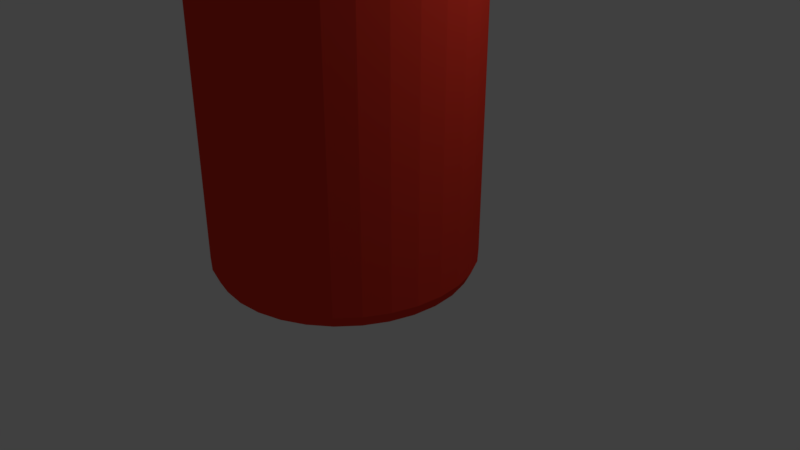 # Source: condimentBottleKetchup.blend  (saved by Blender 2.80.75; exported with 4.5.12 LTS)
import bpy
from mathutils import Matrix  # noqa: F401  (used for matrix-valued properties, if any)

bpy.ops.wm.read_factory_settings(use_empty=True)
scene = bpy.context.scene
scene.name = 'Scene'

# ---- collections
col_collection_1 = bpy.data.collections.new('Collection 1'); scene.collection.children.link(col_collection_1)

# ---- materials (node trees are filled in below, after node groups)
mat_material_001 = bpy.data.materials.new('Material.001')
mat_material_001.alpha_threshold = 0.0
mat_material_001.use_transparent_shadow = False
mat_material_001.diffuse_color = (0.8, 0.04397, 0.02498, 1.0)
mat_material_001.roughness = 0.5

# ---- material node trees

# ---- world
world_world = bpy.data.worlds.new('World'); scene.world = world_world
world_world.color = (0.05088, 0.05088, 0.05088)
world_world.use_sun_shadow = False
world_world.sun_shadow_jitter_overblur = 0.0
world_world.cycles.sampling_method = 'MANUAL'

# ---- cameras
cam_camera = bpy.data.cameras.new('Camera')
cam_camera.clip_end = 100.0
cam_camera.lens = 35.0
cam_camera.sensor_width = 32.0
cam_camera.sensor_height = 18.0
cam_camera.ortho_scale = 7.314
cam_camera.dof.focus_distance = 0.0
cam_camera.dof.aperture_fstop = 128.0

# ---- lights
light_lamp = bpy.data.lights.new('Lamp', 'POINT')
light_lamp.transmission_factor = 0.0
light_lamp.cutoff_distance = 30.0
light_lamp.energy = 100.0
light_lamp.shadow_buffer_clip_start = 1.001
light_lamp.shadow_soft_size = 0.1
light_lamp.shadow_maximum_resolution = 0.006
light_lamp.use_absolute_resolution = True

# ---- meshes
me_cylinder = bpy.data.meshes.new('Cylinder')
me_cylinder.from_pydata([(0.0, 1.0, -1.0), (0.0, 1.0, 2.781), (0.1951, 0.9808, -1.0), (0.1951, 0.9808, 2.781), (0.3827, 0.9239, -1.0), (0.3827, 0.9239, 2.781), (0.5556, 0.8315, -1.0), (0.5556, 0.8315, 2.781), (0.7071, 0.7071, -1.0), (0.7071, 0.7071, 2.781), (0.8315, 0.5556, -1.0), (0.8315, 0.5556, 2.781), (0.9239, 0.3827, -1.0), (0.9239, 0.3827, 2.781), (0.9808, 0.1951, -1.0), (0.9808, 0.1951, 2.781), (1.0, 7.55e-08, -1.0), (1.0, 7.55e-08, 2.781), (0.9808, -0.1951, -1.0), (0.9808, -0.1951, 2.781), (0.9239, -0.3827, -1.0), (0.9239, -0.3827, 2.781), (0.8315, -0.5556, -1.0), (0.8315, -0.5556, 2.781), (0.7071, -0.7071, -1.0), (0.7071, -0.7071, 2.781), (0.5556, -0.8315, -1.0), (0.5556, -0.8315, 2.781), (0.3827, -0.9239, -1.0), (0.3827, -0.9239, 2.781), (0.1951, -0.9808, -1.0), (0.1951, -0.9808, 2.781), (-3.258e-07, -1.0, -1.0), (-3.258e-07, -1.0, 2.781), (-0.1951, -0.9808, -1.0), (-0.1951, -0.9808, 2.781), (-0.3827, -0.9239, -1.0), (-0.3827, -0.9239, 2.781), (-0.5556, -0.8315, -1.0), (-0.5556, -0.8315, 2.781), (-0.7071, -0.7071, -1.0), (-0.7071, -0.7071, 2.781), (-0.8315, -0.5556, -1.0), (-0.8315, -0.5556, 2.781), (-0.9239, -0.3827, -1.0), (-0.9239, -0.3827, 2.781), (-0.9808, -0.1951, -1.0), (-0.9808, -0.1951, 2.781), (-1.0, 9.656e-07, -1.0), (-1.0, 9.656e-07, 2.781), (-0.9808, 0.1951, -1.0), (-0.9808, 0.1951, 2.781), (-0.9239, 0.3827, -1.0), (-0.9239, 0.3827, 2.781), (-0.8315, 0.5556, -1.0), (-0.8315, 0.5556, 2.781), (-0.7071, 0.7071, -1.0), (-0.7071, 0.7071, 2.781), (-0.5556, 0.8315, -1.0), (-0.5556, 0.8315, 2.781), (-0.3827, 0.9239, -1.0), (-0.3827, 0.9239, 2.781), (-0.1951, 0.9808, -1.0), (-0.1951, 0.9808, 2.781), (6.379e-09, 0.9533, -1.094), (0.186, 0.935, -1.094), (0.3648, 0.8807, -1.094), (0.5296, 0.7926, -1.094), (0.6741, 0.6741, -1.094), (0.7926, 0.5296, -1.094), (0.8807, 0.3648, -1.094), (0.935, 0.186, -1.094), (0.9533, 8.39e-08, -1.094), (0.935, -0.186, -1.094), (0.8807, -0.3648, -1.094), (0.7926, -0.5296, -1.094), (0.6741, -0.6741, -1.094), (0.5296, -0.7926, -1.094), (0.3648, -0.8807, -1.094), (0.186, -0.935, -1.094), (-3.042e-07, -0.9533, -1.094), (-0.186, -0.935, -1.094), (-0.3648, -0.8807, -1.094), (-0.5296, -0.7926, -1.094), (-0.6741, -0.6741, -1.094), (-0.7926, -0.5296, -1.094), (-0.8807, -0.3648, -1.094), (-0.935, -0.186, -1.094), (-0.9533, 9.324e-07, -1.094), (-0.935, 0.186, -1.094), (-0.8807, 0.3648, -1.094), (-0.7926, 0.5296, -1.094), (-0.6741, 0.6741, -1.094), (-0.5296, 0.7926, -1.094), (-0.3648, 0.8807, -1.094), (-0.186, 0.935, -1.094), (2.012e-08, 0.8448, -1.159), (0.1648, 0.8286, -1.159), (0.3233, 0.7805, -1.159), (0.4694, 0.7025, -1.159), (0.5974, 0.5974, -1.159), (0.7025, 0.4694, -1.159), (0.7805, 0.3233, -1.159), (0.8286, 0.1648, -1.159), (0.8448, 1.11e-07, -1.159), (0.8286, -0.1648, -1.159), (0.7805, -0.3233, -1.159), (0.7025, -0.4694, -1.159), (0.5974, -0.5974, -1.159), (0.4694, -0.7025, -1.159), (0.3233, -0.7805, -1.159), (0.1648, -0.8286, -1.159), (-2.552e-07, -0.8448, -1.159), (-0.1648, -0.8286, -1.159), (-0.3233, -0.7805, -1.159), (-0.4694, -0.7025, -1.159), (-0.5974, -0.5974, -1.159), (-0.7025, -0.4694, -1.159), (-0.7805, -0.3233, -1.159), (-0.8286, -0.1648, -1.159), (-0.8448, 8.63e-07, -1.159), (-0.8286, 0.1648, -1.159), (-0.7805, 0.3233, -1.159), (-0.7025, 0.4694, -1.159), (-0.5974, 0.5974, -1.159), (-0.4694, 0.7025, -1.159), (-0.3233, 0.7805, -1.159), (-0.1648, 0.8286, -1.159), (4.843e-08, 0.6479, -1.223), (0.1264, 0.6354, -1.223), (0.2479, 0.5985, -1.223), (0.3599, 0.5387, -1.223), (0.4581, 0.4581, -1.223), (0.5387, 0.3599, -1.223), (0.5985, 0.2479, -1.223), (0.6354, 0.1264, -1.223), (0.6479, 1.611e-07, -1.223), (0.6354, -0.1264, -1.223), (0.5985, -0.2479, -1.223), (0.5387, -0.3599, -1.223), (0.4581, -0.4581, -1.223), (0.3599, -0.5387, -1.223), (0.2479, -0.5985, -1.223), (0.1264, -0.6354, -1.223), (-1.627e-07, -0.6479, -1.223), (-0.1264, -0.6354, -1.223), (-0.2479, -0.5985, -1.223), (-0.3599, -0.5387, -1.223), (-0.4581, -0.4581, -1.223), (-0.5387, -0.3599, -1.223), (-0.5985, -0.2479, -1.223), (-0.6354, -0.1264, -1.223), (-0.6479, 7.378e-07, -1.223), (-0.6354, 0.1264, -1.223), (-0.5985, 0.2479, -1.223), (-0.5387, 0.3599, -1.223), (-0.4581, 0.4581, -1.223), (-0.3599, 0.5387, -1.223), (-0.2479, 0.5985, -1.223), (-0.1264, 0.6354, -1.223), (0.1884, 0.9469, 2.842), (-3.301e-08, 0.9655, 2.842), (0.3695, 0.892, 2.842), (0.5364, 0.8028, 2.842), (0.6827, 0.6827, 2.842), (0.8028, 0.5364, 2.842), (0.892, 0.3695, 2.842), (0.9469, 0.1884, 2.842), (0.9655, 8.273e-08, 2.842), (0.9469, -0.1884, 2.842), (0.892, -0.3695, 2.842), (0.8028, -0.5364, 2.842), (0.6827, -0.6827, 2.842), (0.5364, -0.8028, 2.842), (0.3695, -0.892, 2.842), (0.1884, -0.9469, 2.842), (-3.476e-07, -0.9655, 2.842), (-0.1884, -0.9469, 2.842), (-0.3695, -0.892, 2.842), (-0.5364, -0.8028, 2.842), (-0.6827, -0.6827, 2.842), (-0.8028, -0.5364, 2.842), (-0.892, -0.3695, 2.842), (-0.9469, -0.1884, 2.842), (-0.9655, 9.421e-07, 2.842), (-0.9469, 0.1884, 2.842), (-0.892, 0.3695, 2.842), (-0.8028, 0.5364, 2.842), (-0.6827, 0.6827, 2.842), (-0.5364, 0.8028, 2.842), (-0.3695, 0.892, 2.842), (-0.1884, 0.9469, 2.842), (0.1593, 0.801, 2.895), (-1.551e-08, 0.8167, 2.895), (0.3125, 0.7545, 2.895), (0.4537, 0.6791, 2.895), (0.5775, 0.5775, 2.895), (0.6791, 0.4537, 2.895), (0.7545, 0.3125, 2.895), (0.801, 0.1593, 2.895), (0.8167, 1.168e-07, 2.895), (0.801, -0.1593, 2.895), (0.7545, -0.3125, 2.895), (0.6791, -0.4537, 2.895), (0.5775, -0.5775, 2.895), (0.4537, -0.6791, 2.895), (0.3125, -0.7545, 2.895), (0.1593, -0.801, 2.895), (-2.816e-07, -0.8167, 2.895), (-0.1593, -0.801, 2.895), (-0.3125, -0.7545, 2.895), (-0.4537, -0.6791, 2.895), (-0.5775, -0.5775, 2.895), (-0.6791, -0.4537, 2.895), (-0.7545, -0.3125, 2.895), (-0.801, -0.1593, 2.895), (-0.8167, 8.437e-07, 2.895), (-0.801, 0.1593, 2.895), (-0.7545, 0.3125, 2.895), (-0.6791, 0.4537, 2.895), (-0.5775, 0.5775, 2.895), (-0.4537, 0.6791, 2.895), (-0.3125, 0.7545, 2.895), (-0.1593, 0.801, 2.895), (0.1892, 0.951, 2.917), (-2.792e-08, 0.9696, 2.917), (0.3711, 0.8958, 2.917), (0.5387, 0.8062, 2.917), (0.6856, 0.6856, 2.917), (0.8062, 0.5387, 2.917), (0.8958, 0.3711, 2.917), (0.951, 0.1892, 2.917), (0.9696, 8.038e-08, 2.917), (0.951, -0.1892, 2.917), (0.8958, -0.3711, 2.917), (0.8062, -0.5387, 2.917), (0.6856, -0.6856, 2.917), (0.5387, -0.8062, 2.917), (0.3711, -0.8958, 2.917), (0.1892, -0.951, 2.917), (-3.439e-07, -0.9696, 2.917), (-0.1892, -0.951, 2.917), (-0.3711, -0.8958, 2.917), (-0.5387, -0.8062, 2.917), (-0.6856, -0.6856, 2.917), (-0.8062, -0.5387, 2.917), (-0.8958, -0.3711, 2.917), (-0.951, -0.1892, 2.917), (-0.9696, 9.435e-07, 2.917), (-0.951, 0.1892, 2.917), (-0.8958, 0.3711, 2.917), (-0.8062, 0.5387, 2.917), (-0.6856, 0.6856, 2.917), (-0.5387, 0.8062, 2.917), (-0.3711, 0.8958, 2.917), (-0.1892, 0.951, 2.917), (0.1892, 0.951, 3.393), (8.02e-08, 0.9696, 3.393), (0.3711, 0.8958, 3.393), (0.5387, 0.8062, 3.393), (0.6856, 0.6856, 3.393), (0.8062, 0.5387, 3.393), (0.8958, 0.3711, 3.393), (0.951, 0.1892, 3.393), (0.9696, 8.038e-08, 3.393), (0.951, -0.1892, 3.393), (0.8958, -0.3711, 3.393), (0.8062, -0.5387, 3.393), (0.6856, -0.6856, 3.393), (0.5387, -0.8062, 3.393), (0.3711, -0.8958, 3.393), (0.1892, -0.951, 3.393), (-2.357e-07, -0.9696, 3.393), (-0.1892, -0.951, 3.393), (-0.3711, -0.8958, 3.393), (-0.5387, -0.8062, 3.393), (-0.6856, -0.6856, 3.393), (-0.8062, -0.5387, 3.393), (-0.8958, -0.3711, 3.393), (-0.951, -0.1892, 3.393), (-0.9696, 9.435e-07, 3.393), (-0.951, 0.1892, 3.393), (-0.8958, 0.3711, 3.393), (-0.8062, 0.5387, 3.393), (-0.6856, 0.6856, 3.393), (-0.5387, 0.8062, 3.393), (-0.3711, 0.8958, 3.393), (-0.1892, 0.951, 3.393), (0.1831, 0.9207, 3.461), (8.367e-08, 0.9388, 3.461), (0.3593, 0.8673, 3.461), (0.5216, 0.7806, 3.461), (0.6638, 0.6638, 3.461), (0.7806, 0.5216, 3.461), (0.8673, 0.3593, 3.461), (0.9207, 0.1831, 3.461), (0.9388, 8.844e-08, 3.461), (0.9207, -0.1831, 3.461), (0.8673, -0.3593, 3.461), (0.7806, -0.5216, 3.461), (0.6638, -0.6638, 3.461), (0.5216, -0.7806, 3.461), (0.3593, -0.8673, 3.461), (0.1831, -0.9207, 3.461), (-2.222e-07, -0.9388, 3.461), (-0.1831, -0.9207, 3.461), (-0.3593, -0.8673, 3.461), (-0.5216, -0.7806, 3.461), (-0.6638, -0.6638, 3.461), (-0.7806, -0.5215, 3.461), (-0.8673, -0.3592, 3.461), (-0.9207, -0.1831, 3.461), (-0.9388, 9.24e-07, 3.461), (-0.9207, 0.1831, 3.461), (-0.8673, 0.3593, 3.461), (-0.7806, 0.5216, 3.461), (-0.6638, 0.6638, 3.461), (-0.5215, 0.7806, 3.461), (-0.3592, 0.8673, 3.461), (-0.1831, 0.9207, 3.461), (0.1663, 0.836, 3.51), (8.548e-08, 0.8524, 3.51), (0.3262, 0.7875, 3.51), (0.4735, 0.7087, 3.51), (0.6027, 0.6027, 3.51), (0.7087, 0.4735, 3.51), (0.7875, 0.3262, 3.51), (0.836, 0.1663, 3.51), (0.8524, 1.072e-07, 3.51), (0.836, -0.1663, 3.51), (0.7875, -0.3262, 3.51), (0.7087, -0.4735, 3.51), (0.6027, -0.6027, 3.51), (0.4735, -0.7087, 3.51), (0.3262, -0.7875, 3.51), (0.1663, -0.836, 3.51), (-1.923e-07, -0.8524, 3.51), (-0.1663, -0.836, 3.51), (-0.3262, -0.7875, 3.51), (-0.4735, -0.7087, 3.51), (-0.6027, -0.6027, 3.51), (-0.7087, -0.4735, 3.51), (-0.7875, -0.3262, 3.51), (-0.836, -0.1663, 3.51), (-0.8524, 8.659e-07, 3.51), (-0.836, 0.1663, 3.51), (-0.7875, 0.3262, 3.51), (-0.7087, 0.4735, 3.51), (-0.6027, 0.6027, 3.51), (-0.4735, 0.7087, 3.51), (-0.3262, 0.7875, 3.51), (-0.1663, 0.836, 3.51), (0.1248, 0.6275, 3.521), (1.035e-07, 0.6397, 3.521), (0.2448, 0.5911, 3.521), (0.3554, 0.5319, 3.521), (0.4524, 0.4524, 3.521), (0.5319, 0.3554, 3.521), (0.5911, 0.2448, 3.521), (0.6275, 0.1248, 3.521), (0.6397, 1.539e-07, 3.521), (0.6275, -0.1248, 3.521), (0.5911, -0.2448, 3.521), (0.5319, -0.3554, 3.521), (0.4524, -0.4524, 3.521), (0.3554, -0.5319, 3.521), (0.2448, -0.5911, 3.521), (0.1248, -0.6275, 3.521), (-1.049e-07, -0.6397, 3.521), (-0.1248, -0.6275, 3.521), (-0.2448, -0.5911, 3.521), (-0.3554, -0.5319, 3.521), (-0.4524, -0.4524, 3.521), (-0.5319, -0.3554, 3.521), (-0.5911, -0.2448, 3.521), (-0.6275, -0.1248, 3.521), (-0.6397, 7.233e-07, 3.521), (-0.6275, 0.1248, 3.521), (-0.5911, 0.2448, 3.521), (-0.5319, 0.3554, 3.521), (-0.4524, 0.4524, 3.521), (-0.3554, 0.5319, 3.521), (-0.2448, 0.5911, 3.521), (-0.1248, 0.6275, 3.521), (0.1158, 0.5823, 3.774), (7.043e-08, 0.5937, 3.774), (0.2272, 0.5485, 3.774), (0.3298, 0.4936, 3.774), (0.4198, 0.4198, 3.774), (0.4936, 0.3298, 3.774), (0.5485, 0.2272, 3.774), (0.5823, 0.1158, 3.774), (0.5937, 1.659e-07, 3.774), (0.5823, -0.1158, 3.774), (0.5485, -0.2272, 3.774), (0.4936, -0.3298, 3.774), (0.4198, -0.4198, 3.774), (0.3298, -0.4936, 3.774), (0.2272, -0.5485, 3.774), (0.1158, -0.5823, 3.774), (-1.23e-07, -0.5937, 3.774), (-0.1158, -0.5823, 3.774), (-0.2272, -0.5485, 3.774), (-0.3298, -0.4936, 3.774), (-0.4198, -0.4198, 3.774), (-0.4936, -0.3298, 3.774), (-0.5485, -0.2272, 3.774), (-0.5823, -0.1158, 3.774), (-0.5937, 6.943e-07, 3.774), (-0.5823, 0.1158, 3.774), (-0.5485, 0.2272, 3.774), (-0.4936, 0.3298, 3.774), (-0.4198, 0.4198, 3.774), (-0.3298, 0.4936, 3.774), (-0.2272, 0.5485, 3.774), (-0.1158, 0.5823, 3.774), (0.1021, 0.5131, 3.854), (7.531e-08, 0.5232, 3.854), (0.2002, 0.4834, 3.854), (0.2907, 0.435, 3.854), (0.3699, 0.3699, 3.854), (0.435, 0.2907, 3.854), (0.4834, 0.2002, 3.854), (0.5131, 0.1021, 3.854), (0.5232, 1.84e-07, 3.854), (0.5131, -0.1021, 3.854), (0.4834, -0.2002, 3.854), (0.435, -0.2907, 3.854), (0.3699, -0.3699, 3.854), (0.2907, -0.435, 3.854), (0.2002, -0.4834, 3.854), (0.1021, -0.5131, 3.854), (-9.516e-08, -0.5232, 3.854), (-0.1021, -0.5131, 3.854), (-0.2002, -0.4834, 3.854), (-0.2907, -0.435, 3.854), (-0.3699, -0.3699, 3.854), (-0.435, -0.2907, 3.854), (-0.4834, -0.2002, 3.854), (-0.5131, -0.1021, 3.854), (-0.5232, 6.497e-07, 3.854), (-0.5131, 0.1021, 3.854), (-0.4834, 0.2002, 3.854), (-0.435, 0.2907, 3.854), (-0.3699, 0.3699, 3.854), (-0.2907, 0.435, 3.854), (-0.2002, 0.4834, 3.854), (-0.1021, 0.5131, 3.854), (0.07569, 0.3805, 3.869), (8.256e-08, 0.388, 3.869), (0.1485, 0.3585, 3.869), (0.2156, 0.3226, 3.869), (0.2744, 0.2744, 3.869), (0.3226, 0.2156, 3.869), (0.3585, 0.1485, 3.869), (0.3805, 0.07569, 3.869), (0.388, 2.236e-07, 3.869), (0.3805, -0.07569, 3.869), (0.3585, -0.1485, 3.869), (0.3226, -0.2156, 3.869), (0.2744, -0.2744, 3.869), (0.2156, -0.3226, 3.869), (0.1485, -0.3585, 3.869), (0.07569, -0.3805, 3.869), (-4.386e-08, -0.388, 3.869), (-0.07569, -0.3805, 3.869), (-0.1485, -0.3585, 3.869), (-0.2156, -0.3226, 3.869), (-0.2744, -0.2744, 3.869), (-0.3226, -0.2156, 3.869), (-0.3585, -0.1485, 3.869), (-0.3805, -0.07569, 3.869), (-0.388, 5.689e-07, 3.869), (-0.3805, 0.0757, 3.869), (-0.3585, 0.1485, 3.869), (-0.3226, 0.2156, 3.869), (-0.2744, 0.2744, 3.869), (-0.2156, 0.3226, 3.869), (-0.1485, 0.3585, 3.869), (-0.07569, 0.3805, 3.869), (0.04313, 0.2168, 3.929), (9.232e-08, 0.2211, 3.929), (0.0846, 0.2042, 3.929), (0.1228, 0.1838, 3.929), (0.1563, 0.1563, 3.929), (0.1838, 0.1228, 3.929), (0.2042, 0.0846, 3.929), (0.2168, 0.04313, 3.929), (0.2211, 2.656e-07, 3.929), (0.2168, -0.04313, 3.929), (0.2042, -0.08459, 3.929), (0.1838, -0.1228, 3.929), (0.1563, -0.1563, 3.929), (0.1228, -0.1838, 3.929), (0.0846, -0.2042, 3.929), (0.04313, -0.2168, 3.929), (2.029e-08, -0.2211, 3.929), (-0.04313, -0.2168, 3.929), (-0.08459, -0.2042, 3.929), (-0.1228, -0.1838, 3.929), (-0.1563, -0.1563, 3.929), (-0.1838, -0.1228, 3.929), (-0.2042, -0.08459, 3.929), (-0.2168, -0.04313, 3.929), (-0.2211, 4.624e-07, 3.929), (-0.2168, 0.04313, 3.929), (-0.2042, 0.0846, 3.929), (-0.1838, 0.1228, 3.929), (-0.1563, 0.1563, 3.929), (-0.1228, 0.1838, 3.929), (-0.08459, 0.2042, 3.929), (-0.04313, 0.2168, 3.929), (0.0264, 0.1327, 4.206), (9.552e-08, 0.1353, 4.206), (0.05179, 0.125, 4.206), (0.07518, 0.1125, 4.206), (0.09569, 0.09569, 4.206), (0.1125, 0.07518, 4.206), (0.125, 0.05179, 4.206), (0.1327, 0.0264, 4.206), (0.1353, 2.906e-07, 4.206), (0.1327, -0.0264, 4.206), (0.125, -0.05179, 4.206), (0.1125, -0.07518, 4.206), (0.09569, -0.09569, 4.206), (0.07518, -0.1125, 4.206), (0.05179, -0.125, 4.206), (0.0264, -0.1327, 4.206), (5.143e-08, -0.1353, 4.206), (-0.0264, -0.1327, 4.206), (-0.05179, -0.125, 4.206), (-0.07518, -0.1125, 4.206), (-0.09569, -0.09569, 4.206), (-0.1125, -0.07518, 4.206), (-0.125, -0.05179, 4.206), (-0.1327, -0.0264, 4.206), (-0.1353, 4.111e-07, 4.206), (-0.1327, 0.0264, 4.206), (-0.125, 0.05179, 4.206), (-0.1125, 0.07518, 4.206), (-0.09569, 0.09569, 4.206), (-0.07518, 0.1125, 4.206), (-0.05179, 0.125, 4.206), (-0.0264, 0.1327, 4.206), (0.01334, 0.06708, 4.659), (1.302e-07, 0.06839, 4.659), (0.02617, 0.06319, 4.659), (0.038, 0.05687, 4.659), (0.04836, 0.04836, 4.659), (0.05687, 0.038, 4.659), (0.06319, 0.02617, 4.659), (0.06708, 0.01334, 4.659), (0.06839, 3.079e-07, 4.659), (0.06708, -0.01334, 4.659), (0.06319, -0.02617, 4.659), (0.05687, -0.038, 4.659), (0.04836, -0.04836, 4.659), (0.038, -0.05687, 4.659), (0.02617, -0.06319, 4.659), (0.01334, -0.06708, 4.659), (1.079e-07, -0.06839, 4.659), (-0.01334, -0.06708, 4.659), (-0.02617, -0.06319, 4.659), (-0.038, -0.05687, 4.659), (-0.04836, -0.04836, 4.659), (-0.05687, -0.038, 4.659), (-0.06319, -0.02617, 4.659), (-0.06708, -0.01334, 4.659), (-0.06839, 3.688e-07, 4.659), (-0.06708, 0.01334, 4.659), (-0.06319, 0.02617, 4.659), (-0.05687, 0.038, 4.659), (-0.04836, 0.04836, 4.659), (-0.038, 0.05687, 4.659), (-0.02617, 0.06319, 4.659), (-0.01334, 0.06708, 4.659)], [], [(0, 1, 3, 2), (2, 3, 5, 4), (4, 5, 7, 6), (6, 7, 9, 8), (8, 9, 11, 10), (10, 11, 13, 12), (12, 13, 15, 14), (14, 15, 17, 16), (16, 17, 19, 18), (18, 19, 21, 20), (20, 21, 23, 22), (22, 23, 25, 24), (24, 25, 27, 26), (26, 27, 29, 28), (28, 29, 31, 30), (30, 31, 33, 32), (32, 33, 35, 34), (34, 35, 37, 36), (36, 37, 39, 38), (38, 39, 41, 40), (40, 41, 43, 42), (42, 43, 45, 44), (44, 45, 47, 46), (46, 47, 49, 48), (48, 49, 51, 50), (50, 51, 53, 52), (52, 53, 55, 54), (54, 55, 57, 56), (56, 57, 59, 58), (58, 59, 61, 60), (35, 33, 176, 177), (60, 61, 63, 62), (62, 63, 1, 0), (6, 8, 68, 67), (85, 86, 118, 117), (24, 26, 77, 76), (42, 44, 86, 85), (60, 62, 95, 94), (16, 18, 73, 72), (34, 36, 82, 81), (52, 54, 91, 90), (8, 10, 69, 68), (26, 28, 78, 77), (0, 2, 65, 64), (44, 46, 87, 86), (62, 0, 64, 95), (18, 20, 74, 73), (36, 38, 83, 82), (54, 56, 92, 91), (10, 12, 70, 69), (28, 30, 79, 78), (46, 48, 88, 87), (2, 4, 66, 65), (20, 22, 75, 74), (38, 40, 84, 83), (56, 58, 93, 92), (12, 14, 71, 70), (30, 32, 80, 79), (48, 50, 89, 88), (4, 6, 67, 66), (22, 24, 76, 75), (40, 42, 85, 84), (58, 60, 94, 93), (14, 16, 72, 71), (32, 34, 81, 80), (50, 52, 90, 89), (120, 121, 153, 152), (72, 73, 105, 104), (86, 87, 119, 118), (73, 74, 106, 105), (87, 88, 120, 119), (74, 75, 107, 106), (88, 89, 121, 120), (75, 76, 108, 107), (89, 90, 122, 121), (76, 77, 109, 108), (90, 91, 123, 122), (77, 78, 110, 109), (64, 65, 97, 96), (91, 92, 124, 123), (78, 79, 111, 110), (65, 66, 98, 97), (92, 93, 125, 124), (79, 80, 112, 111), (66, 67, 99, 98), (93, 94, 126, 125), (80, 81, 113, 112), (67, 68, 100, 99), (94, 95, 127, 126), (81, 82, 114, 113), (68, 69, 101, 100), (95, 64, 96, 127), (82, 83, 115, 114), (69, 70, 102, 101), (83, 84, 116, 115), (70, 71, 103, 102), (84, 85, 117, 116), (71, 72, 104, 103), (128, 129, 130, 131, 132, 133, 134, 135, 136, 137, 138, 139, 140, 141, 142, 143, 144, 145, 146, 147, 148, 149, 150, 151, 152, 153, 154, 155, 156, 157, 158, 159), (107, 108, 140, 139), (121, 122, 154, 153), (108, 109, 141, 140), (122, 123, 155, 154), (109, 110, 142, 141), (96, 97, 129, 128), (123, 124, 156, 155), (110, 111, 143, 142), (97, 98, 130, 129), (124, 125, 157, 156), (111, 112, 144, 143), (98, 99, 131, 130), (125, 126, 158, 157), (112, 113, 145, 144), (99, 100, 132, 131), (126, 127, 159, 158), (113, 114, 146, 145), (100, 101, 133, 132), (127, 96, 128, 159), (114, 115, 147, 146), (101, 102, 134, 133), (115, 116, 148, 147), (102, 103, 135, 134), (116, 117, 149, 148), (103, 104, 136, 135), (117, 118, 150, 149), (104, 105, 137, 136), (118, 119, 151, 150), (105, 106, 138, 137), (119, 120, 152, 151), (106, 107, 139, 138), (191, 190, 222, 223), (53, 51, 185, 186), (9, 7, 163, 164), (27, 25, 172, 173), (45, 43, 181, 182), (63, 61, 190, 191), (19, 17, 168, 169), (37, 35, 177, 178), (55, 53, 186, 187), (11, 9, 164, 165), (29, 27, 173, 174), (47, 45, 182, 183), (3, 1, 161, 160), (1, 63, 191, 161), (21, 19, 169, 170), (39, 37, 178, 179), (57, 55, 187, 188), (13, 11, 165, 166), (31, 29, 174, 175), (49, 47, 183, 184), (5, 3, 160, 162), (23, 21, 170, 171), (41, 39, 179, 180), (59, 57, 188, 189), (15, 13, 166, 167), (33, 31, 175, 176), (51, 49, 184, 185), (7, 5, 162, 163), (25, 23, 171, 172), (43, 41, 180, 181), (61, 59, 189, 190), (17, 15, 167, 168), (213, 212, 244, 245), (178, 177, 209, 210), (165, 164, 196, 197), (161, 191, 223, 193), (179, 178, 210, 211), (166, 165, 197, 198), (180, 179, 211, 212), (167, 166, 198, 199), (181, 180, 212, 213), (168, 167, 199, 200), (182, 181, 213, 214), (169, 168, 200, 201), (183, 182, 214, 215), (170, 169, 201, 202), (184, 183, 215, 216), (171, 170, 202, 203), (185, 184, 216, 217), (172, 171, 203, 204), (186, 185, 217, 218), (173, 172, 204, 205), (187, 186, 218, 219), (174, 173, 205, 206), (160, 161, 193, 192), (188, 187, 219, 220), (175, 174, 206, 207), (162, 160, 192, 194), (189, 188, 220, 221), (176, 175, 207, 208), (163, 162, 194, 195), (190, 189, 221, 222), (177, 176, 208, 209), (164, 163, 195, 196), (248, 247, 279, 280), (200, 199, 231, 232), (214, 213, 245, 246), (201, 200, 232, 233), (215, 214, 246, 247), (202, 201, 233, 234), (216, 215, 247, 248), (203, 202, 234, 235), (217, 216, 248, 249), (204, 203, 235, 236), (218, 217, 249, 250), (205, 204, 236, 237), (219, 218, 250, 251), (206, 205, 237, 238), (192, 193, 225, 224), (220, 219, 251, 252), (207, 206, 238, 239), (194, 192, 224, 226), (221, 220, 252, 253), (208, 207, 239, 240), (195, 194, 226, 227), (222, 221, 253, 254), (209, 208, 240, 241), (196, 195, 227, 228), (223, 222, 254, 255), (210, 209, 241, 242), (197, 196, 228, 229), (193, 223, 255, 225), (211, 210, 242, 243), (198, 197, 229, 230), (212, 211, 243, 244), (199, 198, 230, 231), (283, 282, 314, 315), (235, 234, 266, 267), (249, 248, 280, 281), (236, 235, 267, 268), (250, 249, 281, 282), (237, 236, 268, 269), (251, 250, 282, 283), (238, 237, 269, 270), (224, 225, 257, 256), (252, 251, 283, 284), (239, 238, 270, 271), (226, 224, 256, 258), (253, 252, 284, 285), (240, 239, 271, 272), (227, 226, 258, 259), (254, 253, 285, 286), (241, 240, 272, 273), (228, 227, 259, 260), (255, 254, 286, 287), (242, 241, 273, 274), (229, 228, 260, 261), (225, 255, 287, 257), (243, 242, 274, 275), (230, 229, 261, 262), (244, 243, 275, 276), (231, 230, 262, 263), (245, 244, 276, 277), (232, 231, 263, 264), (246, 245, 277, 278), (233, 232, 264, 265), (247, 246, 278, 279), (234, 233, 265, 266), (291, 290, 322, 323), (270, 269, 301, 302), (256, 257, 289, 288), (284, 283, 315, 316), (271, 270, 302, 303), (258, 256, 288, 290), (285, 284, 316, 317), (272, 271, 303, 304), (259, 258, 290, 291), (286, 285, 317, 318), (273, 272, 304, 305), (260, 259, 291, 292), (287, 286, 318, 319), (274, 273, 305, 306), (261, 260, 292, 293), (257, 287, 319, 289), (275, 274, 306, 307), (262, 261, 293, 294), (276, 275, 307, 308), (263, 262, 294, 295), (277, 276, 308, 309), (264, 263, 295, 296), (278, 277, 309, 310), (265, 264, 296, 297), (279, 278, 310, 311), (266, 265, 297, 298), (280, 279, 311, 312), (267, 266, 298, 299), (281, 280, 312, 313), (268, 267, 299, 300), (282, 281, 313, 314), (269, 268, 300, 301), (326, 325, 357, 358), (318, 317, 349, 350), (305, 304, 336, 337), (292, 291, 323, 324), (319, 318, 350, 351), (306, 305, 337, 338), (293, 292, 324, 325), (289, 319, 351, 321), (307, 306, 338, 339), (294, 293, 325, 326), (308, 307, 339, 340), (295, 294, 326, 327), (309, 308, 340, 341), (296, 295, 327, 328), (310, 309, 341, 342), (297, 296, 328, 329), (311, 310, 342, 343), (298, 297, 329, 330), (312, 311, 343, 344), (299, 298, 330, 331), (313, 312, 344, 345), (300, 299, 331, 332), (314, 313, 345, 346), (301, 300, 332, 333), (315, 314, 346, 347), (302, 301, 333, 334), (288, 289, 321, 320), (316, 315, 347, 348), (303, 302, 334, 335), (290, 288, 320, 322), (317, 316, 348, 349), (304, 303, 335, 336), (361, 360, 392, 393), (340, 339, 371, 372), (327, 326, 358, 359), (341, 340, 372, 373), (328, 327, 359, 360), (342, 341, 373, 374), (329, 328, 360, 361), (343, 342, 374, 375), (330, 329, 361, 362), (344, 343, 375, 376), (331, 330, 362, 363), (345, 344, 376, 377), (332, 331, 363, 364), (346, 345, 377, 378), (333, 332, 364, 365), (347, 346, 378, 379), (334, 333, 365, 366), (320, 321, 353, 352), (348, 347, 379, 380), (335, 334, 366, 367), (322, 320, 352, 354), (349, 348, 380, 381), (336, 335, 367, 368), (323, 322, 354, 355), (350, 349, 381, 382), (337, 336, 368, 369), (324, 323, 355, 356), (351, 350, 382, 383), (338, 337, 369, 370), (325, 324, 356, 357), (321, 351, 383, 353), (339, 338, 370, 371), (396, 395, 427, 428), (375, 374, 406, 407), (362, 361, 393, 394), (376, 375, 407, 408), (363, 362, 394, 395), (377, 376, 408, 409), (364, 363, 395, 396), (378, 377, 409, 410), (365, 364, 396, 397), (379, 378, 410, 411), (366, 365, 397, 398), (352, 353, 385, 384), (380, 379, 411, 412), (367, 366, 398, 399), (354, 352, 384, 386), (381, 380, 412, 413), (368, 367, 399, 400), (355, 354, 386, 387), (382, 381, 413, 414), (369, 368, 400, 401), (356, 355, 387, 388), (383, 382, 414, 415), (370, 369, 401, 402), (357, 356, 388, 389), (353, 383, 415, 385), (371, 370, 402, 403), (358, 357, 389, 390), (372, 371, 403, 404), (359, 358, 390, 391), (373, 372, 404, 405), (360, 359, 391, 392), (374, 373, 405, 406), (431, 430, 462, 463), (410, 409, 441, 442), (397, 396, 428, 429), (411, 410, 442, 443), (398, 397, 429, 430), (384, 385, 417, 416), (412, 411, 443, 444), (399, 398, 430, 431), (386, 384, 416, 418), (413, 412, 444, 445), (400, 399, 431, 432), (387, 386, 418, 419), (414, 413, 445, 446), (401, 400, 432, 433), (388, 387, 419, 420), (415, 414, 446, 447), (402, 401, 433, 434), (389, 388, 420, 421), (385, 415, 447, 417), (403, 402, 434, 435), (390, 389, 421, 422), (404, 403, 435, 436), (391, 390, 422, 423), (405, 404, 436, 437), (392, 391, 423, 424), (406, 405, 437, 438), (393, 392, 424, 425), (407, 406, 438, 439), (394, 393, 425, 426), (408, 407, 439, 440), (395, 394, 426, 427), (409, 408, 440, 441), (466, 465, 497, 498), (418, 416, 448, 450), (445, 444, 476, 477), (432, 431, 463, 464), (419, 418, 450, 451), (446, 445, 477, 478), (433, 432, 464, 465), (420, 419, 451, 452), (447, 446, 478, 479), (434, 433, 465, 466), (421, 420, 452, 453), (417, 447, 479, 449), (435, 434, 466, 467), (422, 421, 453, 454), (436, 435, 467, 468), (423, 422, 454, 455), (437, 436, 468, 469), (424, 423, 455, 456), (438, 437, 469, 470), (425, 424, 456, 457), (439, 438, 470, 471), (426, 425, 457, 458), (440, 439, 471, 472), (427, 426, 458, 459), (441, 440, 472, 473), (428, 427, 459, 460), (442, 441, 473, 474), (429, 428, 460, 461), (443, 442, 474, 475), (430, 429, 461, 462), (416, 417, 449, 448), (444, 443, 475, 476), (501, 500, 532, 533), (453, 452, 484, 485), (449, 479, 511, 481), (467, 466, 498, 499), (454, 453, 485, 486), (468, 467, 499, 500), (455, 454, 486, 487), (469, 468, 500, 501), (456, 455, 487, 488), (470, 469, 501, 502), (457, 456, 488, 489), (471, 470, 502, 503), (458, 457, 489, 490), (472, 471, 503, 504), (459, 458, 490, 491), (473, 472, 504, 505), (460, 459, 491, 492), (474, 473, 505, 506), (461, 460, 492, 493), (475, 474, 506, 507), (462, 461, 493, 494), (448, 449, 481, 480), (476, 475, 507, 508), (463, 462, 494, 495), (450, 448, 480, 482), (477, 476, 508, 509), (464, 463, 495, 496), (451, 450, 482, 483), (478, 477, 509, 510), (465, 464, 496, 497), (452, 451, 483, 484), (479, 478, 510, 511), (536, 535, 567, 568), (488, 487, 519, 520), (502, 501, 533, 534), (489, 488, 520, 521), (503, 502, 534, 535), (490, 489, 521, 522), (504, 503, 535, 536), (491, 490, 522, 523), (505, 504, 536, 537), (492, 491, 523, 524), (506, 505, 537, 538), (493, 492, 524, 525), (507, 506, 538, 539), (494, 493, 525, 526), (480, 481, 513, 512), (508, 507, 539, 540), (495, 494, 526, 527), (482, 480, 512, 514), (509, 508, 540, 541), (496, 495, 527, 528), (483, 482, 514, 515), (510, 509, 541, 542), (497, 496, 528, 529), (484, 483, 515, 516), (511, 510, 542, 543), (498, 497, 529, 530), (485, 484, 516, 517), (481, 511, 543, 513), (499, 498, 530, 531), (486, 485, 517, 518), (500, 499, 531, 532), (487, 486, 518, 519), (544, 545, 575, 574, 573, 572, 571, 570, 569, 568, 567, 566, 565, 564, 563, 562, 561, 560, 559, 558, 557, 556, 555, 554, 553, 552, 551, 550, 549, 548, 547, 546), (523, 522, 554, 555), (537, 536, 568, 569), (524, 523, 555, 556), (538, 537, 569, 570), (525, 524, 556, 557), (539, 538, 570, 571), (526, 525, 557, 558), (512, 513, 545, 544), (540, 539, 571, 572), (527, 526, 558, 559), (514, 512, 544, 546), (541, 540, 572, 573), (528, 527, 559, 560), (515, 514, 546, 547), (542, 541, 573, 574), (529, 528, 560, 561), (516, 515, 547, 548), (543, 542, 574, 575), (530, 529, 561, 562), (517, 516, 548, 549), (513, 543, 575, 545), (531, 530, 562, 563), (518, 517, 549, 550), (532, 531, 563, 564), (519, 518, 550, 551), (533, 532, 564, 565), (520, 519, 551, 552), (534, 533, 565, 566), (521, 520, 552, 553), (535, 534, 566, 567), (522, 521, 553, 554)])
me_cylinder.materials.append(mat_material_001)
me_cylinder.use_remesh_preserve_volume = False
me_cylinder.use_remesh_preserve_attributes = False
me_cylinder.use_mirror_vertex_groups = False
me_cylinder.update()

# ---- objects
ob_cylinder = bpy.data.objects.new('Cylinder', me_cylinder)
ob_lamp = bpy.data.objects.new('Lamp', light_lamp)
ob_camera = bpy.data.objects.new('Camera', cam_camera)

# ---- transforms, parenting, visibility, modifiers, constraints
ob_cylinder.location = (0.0, -0.3866, 1.897)
ob_cylinder.scale = (1.654, 1.654, 1.654)
ob_cylinder.lineart.crease_threshold = 0.0
ob_lamp.location = (4.076, 1.005, 5.904)
ob_lamp.rotation_euler = (0.6503, 0.05522, 1.866)
ob_lamp.lock_rotations_4d = False
ob_lamp.empty_display_type = 'ARROWS'
ob_lamp.color = (0.0, 0.0, 0.0, 0.0)
ob_lamp.lineart.crease_threshold = 0.0
ob_camera.location = (7.481, -6.508, 5.344)
ob_camera.rotation_euler = (1.109, 0.0, 0.8149)
ob_camera.lock_rotations_4d = False
ob_camera.empty_display_type = 'ARROWS'
ob_camera.color = (0.0, 0.0, 0.0, 0.0)
ob_camera.display_type = 'WIRE'
ob_camera.lineart.crease_threshold = 0.0

# ---- collection membership
col_collection_1.objects.link(ob_cylinder)
col_collection_1.objects.link(ob_lamp)
col_collection_1.objects.link(ob_camera)

# ---- scene / render settings (as saved in the file)
scene.camera = ob_camera
scene.frame_start = 1; scene.frame_end = 250; scene.frame_set(1)
scene.render.engine = 'BLENDER_EEVEE_NEXT'
scene.render.resolution_percentage = 50
scene.render.dither_intensity = 0.0
scene.cycles.use_denoising = False
scene.cycles.samples = 128
scene.cycles.sampling_pattern = 'TABULATED_SOBOL'
scene.cycles.use_adaptive_sampling = False
scene.cycles.use_light_tree = False
scene.cycles.blur_glossy = 0.0
scene.cycles.sample_clamp_indirect = 0.0
scene.view_settings.view_transform = 'Standard'
bpy.context.view_layer.update()
